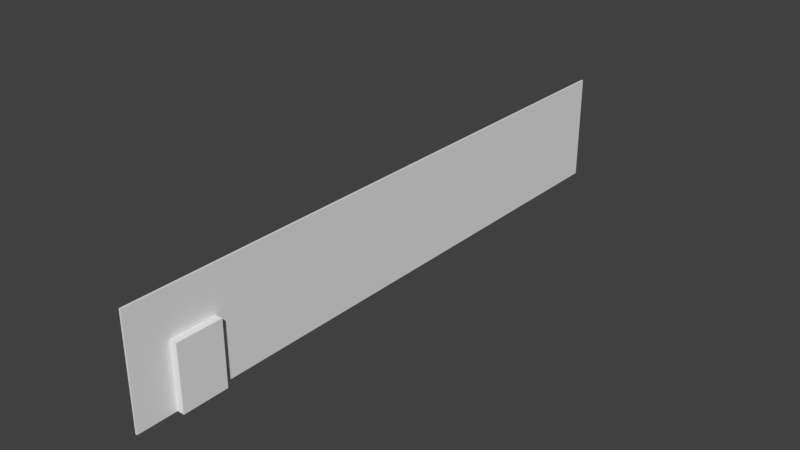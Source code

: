 # Source: Left_Hall.blend  (saved by Blender 2.78.0; exported with 4.5.12 LTS)
import bpy
from mathutils import Matrix  # noqa: F401  (used for matrix-valued properties, if any)

bpy.ops.wm.read_factory_settings(use_empty=True)
scene = bpy.context.scene
scene.name = 'Scene'

# ---- collections
col_collection_1 = bpy.data.collections.new('Collection 1'); scene.collection.children.link(col_collection_1)

# ---- materials (node trees are filled in below, after node groups)
mat_material = bpy.data.materials.new('Material')
mat_material.alpha_threshold = 0.0
mat_material.use_transparent_shadow = False
mat_material.roughness = 0.5
mat_material.line_color = (0.0, 0.0, 0.0, 1.0)

# ---- material node trees

# ---- world
world_world = bpy.data.worlds.new('World'); scene.world = world_world
world_world.color = (0.05088, 0.05088, 0.05088)
world_world.use_sun_shadow = False
world_world.sun_shadow_jitter_overblur = 0.0
world_world.cycles.sampling_method = 'MANUAL'

# ---- meshes
me_cube_001 = bpy.data.meshes.new('Cube.001')
me_cube_001.from_pydata([(-1.0, -0.9325, -1.0), (-1.0, -0.9325, 1.033), (-1.0, 1.0, -1.0), (-1.0, 1.0, 1.033), (1.0, -0.9325, -1.0), (1.0, -0.9325, 1.033), (1.0, 1.0, -1.0), (1.0, 1.0, 1.033)], [], [(0, 1, 3, 2), (2, 3, 7, 6), (6, 7, 5, 4), (4, 5, 1, 0), (2, 6, 4, 0), (7, 3, 1, 5)])
me_cube_001.use_remesh_preserve_volume = False
me_cube_001.use_remesh_preserve_attributes = False
me_cube_001.use_mirror_vertex_groups = False
me_cube_001.update()
me_cube = bpy.data.meshes.new('Cube')
me_cube.from_pydata([(1.0, 1.0, -1.0), (1.0, -1.0, -1.0), (-1.0, -1.0, -1.0), (-1.0, 1.0, -1.0), (1.0, 1.0, 1.0), (1.0, -1.0, 1.0), (-1.0, -1.0, 1.0), (-1.0, 1.0, 1.0)], [], [(0, 1, 2, 3), (4, 7, 6, 5), (0, 4, 5, 1), (1, 5, 6, 2), (2, 6, 7, 3), (4, 0, 3, 7)])
me_cube.materials.append(mat_material)
me_cube.use_remesh_preserve_volume = False
me_cube.use_remesh_preserve_attributes = False
me_cube.use_mirror_vertex_groups = False
me_cube.update()

# ---- objects
ob_cube_001 = bpy.data.objects.new('Cube.001', me_cube_001)
ob_cube = bpy.data.objects.new('Cube', me_cube)

# ---- transforms, parenting, visibility, modifiers, constraints
ob_cube_001.location = (-7.451e-09, -29.62, -2.756)
ob_cube_001.scale = (1.0, 2.831, 3.844)
ob_cube_001.lineart.crease_threshold = 0.0
ob_cube.location = (0.0, 0.0, 0.0)
ob_cube.scale = (0.112, 36.93, 6.6)
ob_cube.lock_rotations_4d = False
ob_cube.empty_display_type = 'ARROWS'
ob_cube.lineart.crease_threshold = 0.0

# ---- collection membership
col_collection_1.objects.link(ob_cube_001)
col_collection_1.objects.link(ob_cube)

# ---- scene / render settings (as saved in the file)
scene.frame_start = 1; scene.frame_end = 250; scene.frame_set(1)
scene.render.engine = 'BLENDER_EEVEE_NEXT'
scene.render.resolution_percentage = 50
scene.render.dither_intensity = 0.0
scene.cycles.use_denoising = False
scene.cycles.samples = 128
scene.cycles.sampling_pattern = 'TABULATED_SOBOL'
scene.cycles.light_sampling_threshold = 0.0
scene.cycles.use_adaptive_sampling = False
scene.cycles.use_light_tree = False
scene.cycles.blur_glossy = 0.0
scene.cycles.sample_clamp_indirect = 0.0
scene.view_settings.view_transform = 'Standard'
bpy.context.view_layer.update()

# ---- added for rendering (the .blend has no active camera and no usable light): camera, sun
cam_auto = bpy.data.cameras.new('AutoCamera')
cam_auto.lens = 50.0
cam_auto.sensor_width = 36.0
cam_auto.clip_end = 1218.75
ob_auto_camera = bpy.data.objects.new('AutoCamera', cam_auto)
scene.collection.objects.link(ob_auto_camera)
ob_auto_camera.location = (69.4445, -83.3334, 55.5556)
ob_auto_camera.rotation_euler = (1.09748, -7.21219e-08, 0.694738)
scene.camera = ob_auto_camera
light_auto_sun = bpy.data.lights.new('AutoSun', 'SUN')
light_auto_sun.energy = 3.0
light_auto_sun.angle = 0.0523599
ob_auto_sun = bpy.data.objects.new('AutoSun', light_auto_sun)
scene.collection.objects.link(ob_auto_sun)
ob_auto_sun.rotation_euler = (0.872665, 0.174533, 0.523599)
bpy.context.view_layer.update()
